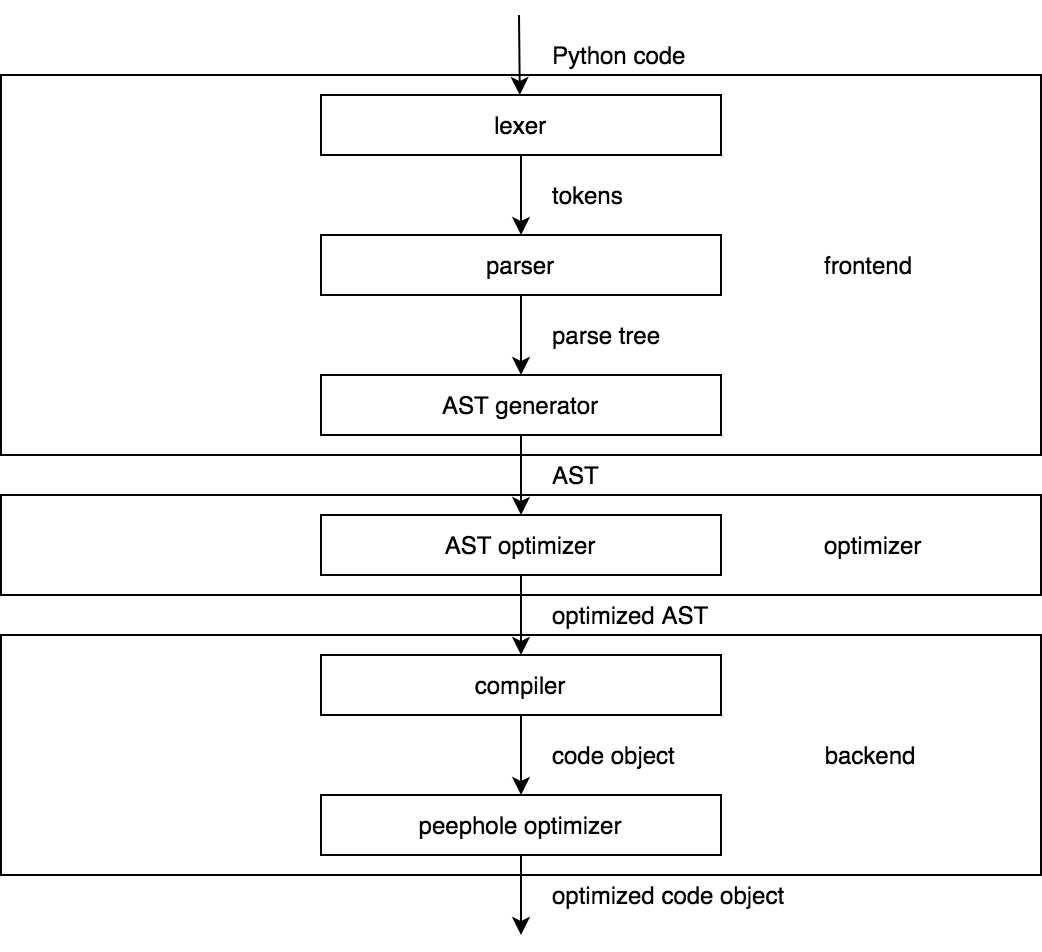

The diagram above was exported from draw.io. Its source (the exported page's mxGraphModel, read from the mxfile embedded in the PNG):
<mxGraphModel dx="655" dy="330" grid="1" gridSize="10" guides="1" tooltips="1" connect="1" arrows="1" fold="1" page="1" pageScale="1" pageWidth="827" pageHeight="1169" math="0" shadow="0">
  <root>
    <mxCell id="0" />
    <mxCell id="1" parent="0" />
    <mxCell id="Vm0KdklM7vZDZ_YwCPH--48" value="" style="rounded=0;whiteSpace=wrap;html=1;align=left;" vertex="1" parent="1">
      <mxGeometry x="120" y="320" width="520" height="120" as="geometry" />
    </mxCell>
    <mxCell id="Vm0KdklM7vZDZ_YwCPH--46" value="" style="rounded=0;whiteSpace=wrap;html=1;align=left;" vertex="1" parent="1">
      <mxGeometry x="120" y="250" width="520" height="50" as="geometry" />
    </mxCell>
    <mxCell id="Vm0KdklM7vZDZ_YwCPH--47" value="" style="rounded=0;whiteSpace=wrap;html=1;align=left;" vertex="1" parent="1">
      <mxGeometry x="120" y="40" width="520" height="190" as="geometry" />
    </mxCell>
    <mxCell id="Vm0KdklM7vZDZ_YwCPH--1" value="lexer" style="rounded=0;whiteSpace=wrap;html=1;" vertex="1" parent="1">
      <mxGeometry x="280" y="50" width="200" height="30" as="geometry" />
    </mxCell>
    <mxCell id="Vm0KdklM7vZDZ_YwCPH--2" value="" style="endArrow=classic;html=1;exitX=0.5;exitY=1;exitDx=0;exitDy=0;" edge="1" parent="1" source="Vm0KdklM7vZDZ_YwCPH--1">
      <mxGeometry width="50" height="50" relative="1" as="geometry">
        <mxPoint x="380" y="190" as="sourcePoint" />
        <mxPoint x="380" y="120" as="targetPoint" />
      </mxGeometry>
    </mxCell>
    <mxCell id="Vm0KdklM7vZDZ_YwCPH--10" value="Python code" style="text;html=1;strokeColor=none;fillColor=none;align=left;verticalAlign=middle;whiteSpace=wrap;rounded=0;" vertex="1" parent="1">
      <mxGeometry x="394" y="20" width="76" height="20" as="geometry" />
    </mxCell>
    <mxCell id="Vm0KdklM7vZDZ_YwCPH--11" value="tokens" style="text;html=1;strokeColor=none;fillColor=none;align=left;verticalAlign=middle;whiteSpace=wrap;rounded=0;" vertex="1" parent="1">
      <mxGeometry x="394" y="90" width="76" height="20" as="geometry" />
    </mxCell>
    <mxCell id="Vm0KdklM7vZDZ_YwCPH--18" value="" style="endArrow=classic;html=1;" edge="1" parent="1">
      <mxGeometry width="50" height="50" relative="1" as="geometry">
        <mxPoint x="379" y="10" as="sourcePoint" />
        <mxPoint x="379.41" y="50" as="targetPoint" />
      </mxGeometry>
    </mxCell>
    <mxCell id="Vm0KdklM7vZDZ_YwCPH--22" value="parser" style="rounded=0;whiteSpace=wrap;html=1;" vertex="1" parent="1">
      <mxGeometry x="280" y="120" width="200" height="30" as="geometry" />
    </mxCell>
    <mxCell id="Vm0KdklM7vZDZ_YwCPH--23" value="" style="endArrow=classic;html=1;exitX=0.5;exitY=1;exitDx=0;exitDy=0;" edge="1" parent="1" source="Vm0KdklM7vZDZ_YwCPH--22">
      <mxGeometry width="50" height="50" relative="1" as="geometry">
        <mxPoint x="380" y="260" as="sourcePoint" />
        <mxPoint x="380" y="190" as="targetPoint" />
      </mxGeometry>
    </mxCell>
    <mxCell id="Vm0KdklM7vZDZ_YwCPH--25" value="parse tree" style="text;html=1;strokeColor=none;fillColor=none;align=left;verticalAlign=middle;whiteSpace=wrap;rounded=0;" vertex="1" parent="1">
      <mxGeometry x="394" y="160" width="76" height="20" as="geometry" />
    </mxCell>
    <mxCell id="Vm0KdklM7vZDZ_YwCPH--29" value="AST generator" style="rounded=0;whiteSpace=wrap;html=1;" vertex="1" parent="1">
      <mxGeometry x="280" y="190" width="200" height="30" as="geometry" />
    </mxCell>
    <mxCell id="Vm0KdklM7vZDZ_YwCPH--30" value="" style="endArrow=classic;html=1;exitX=0.5;exitY=1;exitDx=0;exitDy=0;" edge="1" parent="1" source="Vm0KdklM7vZDZ_YwCPH--29">
      <mxGeometry width="50" height="50" relative="1" as="geometry">
        <mxPoint x="380" y="330" as="sourcePoint" />
        <mxPoint x="380" y="260" as="targetPoint" />
      </mxGeometry>
    </mxCell>
    <mxCell id="Vm0KdklM7vZDZ_YwCPH--31" value="AST" style="text;html=1;strokeColor=none;fillColor=none;align=left;verticalAlign=middle;whiteSpace=wrap;rounded=0;" vertex="1" parent="1">
      <mxGeometry x="394" y="230" width="76" height="20" as="geometry" />
    </mxCell>
    <mxCell id="Vm0KdklM7vZDZ_YwCPH--32" value="AST optimizer" style="rounded=0;whiteSpace=wrap;html=1;" vertex="1" parent="1">
      <mxGeometry x="280" y="260" width="200" height="30" as="geometry" />
    </mxCell>
    <mxCell id="Vm0KdklM7vZDZ_YwCPH--33" value="" style="endArrow=classic;html=1;exitX=0.5;exitY=1;exitDx=0;exitDy=0;" edge="1" parent="1" source="Vm0KdklM7vZDZ_YwCPH--32">
      <mxGeometry width="50" height="50" relative="1" as="geometry">
        <mxPoint x="380" y="400" as="sourcePoint" />
        <mxPoint x="380" y="330" as="targetPoint" />
      </mxGeometry>
    </mxCell>
    <mxCell id="Vm0KdklM7vZDZ_YwCPH--35" value="compiler" style="rounded=0;whiteSpace=wrap;html=1;" vertex="1" parent="1">
      <mxGeometry x="280" y="330" width="200" height="30" as="geometry" />
    </mxCell>
    <mxCell id="Vm0KdklM7vZDZ_YwCPH--36" value="" style="endArrow=classic;html=1;exitX=0.5;exitY=1;exitDx=0;exitDy=0;" edge="1" parent="1" source="Vm0KdklM7vZDZ_YwCPH--35">
      <mxGeometry width="50" height="50" relative="1" as="geometry">
        <mxPoint x="380" y="470" as="sourcePoint" />
        <mxPoint x="380" y="400" as="targetPoint" />
      </mxGeometry>
    </mxCell>
    <mxCell id="Vm0KdklM7vZDZ_YwCPH--37" value="code object" style="text;html=1;strokeColor=none;fillColor=none;align=left;verticalAlign=middle;whiteSpace=wrap;rounded=0;" vertex="1" parent="1">
      <mxGeometry x="394" y="370" width="106" height="20" as="geometry" />
    </mxCell>
    <mxCell id="Vm0KdklM7vZDZ_YwCPH--38" value="peephole optimizer" style="rounded=0;whiteSpace=wrap;html=1;" vertex="1" parent="1">
      <mxGeometry x="280" y="400" width="200" height="30" as="geometry" />
    </mxCell>
    <mxCell id="Vm0KdklM7vZDZ_YwCPH--39" value="" style="endArrow=classic;html=1;exitX=0.5;exitY=1;exitDx=0;exitDy=0;" edge="1" parent="1" source="Vm0KdklM7vZDZ_YwCPH--38">
      <mxGeometry width="50" height="50" relative="1" as="geometry">
        <mxPoint x="380" y="540" as="sourcePoint" />
        <mxPoint x="380" y="470" as="targetPoint" />
      </mxGeometry>
    </mxCell>
    <mxCell id="Vm0KdklM7vZDZ_YwCPH--40" value="optimized code object" style="text;html=1;strokeColor=none;fillColor=none;align=left;verticalAlign=middle;whiteSpace=wrap;rounded=0;" vertex="1" parent="1">
      <mxGeometry x="394" y="440" width="136" height="20" as="geometry" />
    </mxCell>
    <mxCell id="Vm0KdklM7vZDZ_YwCPH--49" value="backend" style="text;html=1;strokeColor=none;fillColor=none;align=center;verticalAlign=middle;whiteSpace=wrap;rounded=0;" vertex="1" parent="1">
      <mxGeometry x="530" y="370" width="50" height="20" as="geometry" />
    </mxCell>
    <mxCell id="Vm0KdklM7vZDZ_YwCPH--50" value="optimizer" style="text;html=1;strokeColor=none;fillColor=none;align=left;verticalAlign=middle;whiteSpace=wrap;rounded=0;" vertex="1" parent="1">
      <mxGeometry x="530" y="265" width="90" height="20" as="geometry" />
    </mxCell>
    <mxCell id="Vm0KdklM7vZDZ_YwCPH--53" value="frontend" style="text;html=1;strokeColor=none;fillColor=none;align=left;verticalAlign=middle;whiteSpace=wrap;rounded=0;" vertex="1" parent="1">
      <mxGeometry x="530" y="125" width="40" height="20" as="geometry" />
    </mxCell>
    <mxCell id="Vm0KdklM7vZDZ_YwCPH--54" value="optimized AST" style="text;html=1;strokeColor=none;fillColor=none;align=left;verticalAlign=middle;whiteSpace=wrap;rounded=0;" vertex="1" parent="1">
      <mxGeometry x="394" y="300" width="86" height="20" as="geometry" />
    </mxCell>
  </root>
</mxGraphModel>